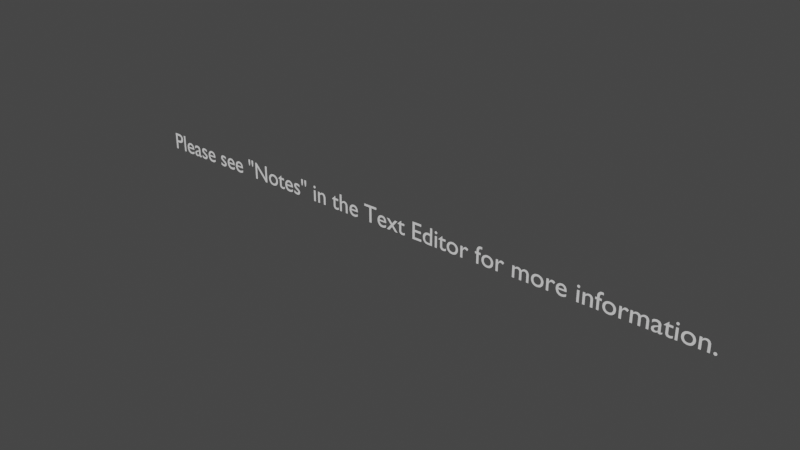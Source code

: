# Source: male_2016_08_05_rebuilt.blend  (saved by Blender 2.90.8; exported with 4.5.12 LTS)
import bpy
from mathutils import Matrix  # noqa: F401  (used for matrix-valued properties, if any)

bpy.ops.wm.read_factory_settings(use_empty=True)
scene = bpy.context.scene
scene.name = 'Scene'

# ---- world
world_world = bpy.data.worlds.new('World'); scene.world = world_world
world_world.use_nodes = True; world_world.node_tree.nodes.clear()
_N = world_world.node_tree.nodes; _L = world_world.node_tree.links
n0 = _N.new('ShaderNodeOutputWorld'); n0.name = 'World Output'; n0.location = (300, 300)
n1 = _N.new('ShaderNodeBackground'); n1.name = 'Background'; n1.location = (10, 300)
n1.inputs[0].default_value = (0.05088, 0.05088, 0.05088, 1.0)
_L.new(n1.outputs[0], n0.inputs[0])
n0.is_active_output = True
world_world.color = (0.05088, 0.05088, 0.05088)
world_world.use_sun_shadow = False
world_world.sun_shadow_jitter_overblur = 0.0

# ---- curves / text
txt_please_see = bpy.data.curves.new('Please see', 'FONT')
txt_please_see.dimensions = '2D'
txt_please_see.body = 'Please see "Notes" in the Text Editor for more information.'
txt_please_see.use_path_clamp = True
txt_please_see.align_x = 'CENTER'
arm_male_2016_08_05rebuilt = bpy.data.armatures.new('male_2016-08-05Rebuilt')  # bones are not reproduced
arm_male_2016_08_05_dae__broken = bpy.data.armatures.new('male_2016_08_05.dae (broken)')  # bones are not reproduced

# ---- objects
ob_male_2016_08_05rebuilt = bpy.data.objects.new('male_2016-08-05Rebuilt', arm_male_2016_08_05rebuilt)
ob_male_2016_08_05_dae__broken = bpy.data.objects.new('male_2016_08_05.dae (broken)', arm_male_2016_08_05_dae__broken)
ob_please_see = bpy.data.objects.new('Please see', txt_please_see)

# ---- transforms, parenting, visibility, modifiers, constraints
ob_male_2016_08_05rebuilt.location = (0.0, 0.0, 0.0)
ob_male_2016_08_05rebuilt.show_in_front = True
ob_male_2016_08_05rebuilt.lineart.crease_threshold = 0.0
ob_male_2016_08_05_dae__broken.location = (0.0, 0.0, 0.0)
ob_male_2016_08_05_dae__broken.show_in_front = True
ob_male_2016_08_05_dae__broken.lineart.crease_threshold = 0.0
ob_please_see.location = (0.0, 0.0, 2.0)
ob_please_see.rotation_euler = (1.571, 0.0, 0.0)
ob_please_see.scale = (0.03211, 0.03211, 0.03211)
ob_please_see.lineart.crease_threshold = 0.0

# ---- collection membership
scene.collection.objects.link(ob_male_2016_08_05rebuilt)
scene.collection.objects.link(ob_male_2016_08_05_dae__broken)
scene.collection.objects.link(ob_please_see)

# ---- scene / render settings (as saved in the file)
scene.frame_start = 1; scene.frame_end = 250; scene.frame_set(1)
scene.render.engine = 'BLENDER_EEVEE_NEXT'
scene.cycles.use_denoising = False
scene.cycles.samples = 128
scene.cycles.sampling_pattern = 'TABULATED_SOBOL'
scene.cycles.use_adaptive_sampling = False
scene.cycles.use_light_tree = False
scene.view_settings.view_transform = 'Filmic'
bpy.context.view_layer.update()

# ---- added for rendering (the .blend has no active camera and no usable light): camera, sun
cam_auto = bpy.data.cameras.new('AutoCamera')
cam_auto.lens = 50.0
cam_auto.sensor_width = 36.0
cam_auto.clip_end = 1000.0
ob_auto_camera = bpy.data.objects.new('AutoCamera', cam_auto)
scene.collection.objects.link(ob_auto_camera)
ob_auto_camera.location = (0.72118, -0.865031, 2.58804)
ob_auto_camera.rotation_euler = (1.09748, -7.21219e-08, 0.694738)
scene.camera = ob_auto_camera
light_auto_sun = bpy.data.lights.new('AutoSun', 'SUN')
light_auto_sun.energy = 3.0
light_auto_sun.angle = 0.0523599
ob_auto_sun = bpy.data.objects.new('AutoSun', light_auto_sun)
scene.collection.objects.link(ob_auto_sun)
ob_auto_sun.rotation_euler = (0.872665, 0.174533, 0.523599)
bpy.context.view_layer.update()
